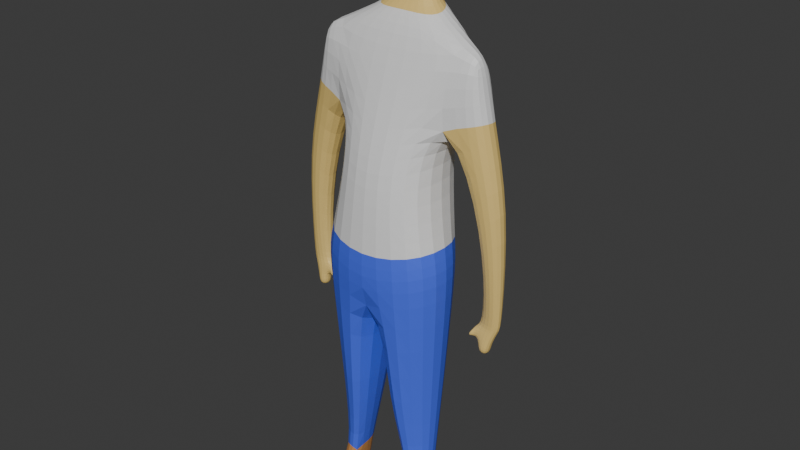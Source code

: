 # Source: player_skin1.blend  (saved by Blender 4.2.66; exported with 4.5.12 LTS)
import bpy
from mathutils import Matrix  # noqa: F401  (used for matrix-valued properties, if any)

bpy.ops.wm.read_factory_settings(use_empty=True)
scene = bpy.context.scene
scene.name = 'Scene'

# ---- collections
col_collection = bpy.data.collections.new('Collection'); scene.collection.children.link(col_collection)

# ---- materials (node trees are filled in below, after node groups)
mat_skin = bpy.data.materials.new('skin')
mat_shirt = bpy.data.materials.new('shirt')
mat_pants = bpy.data.materials.new('pants')
mat_shoes = bpy.data.materials.new('shoes')
mat_hair = bpy.data.materials.new('hair')

# ---- material node trees
mat_skin.use_nodes = True; mat_skin.node_tree.nodes.clear()
_N = mat_skin.node_tree.nodes; _L = mat_skin.node_tree.links
n0 = _N.new('ShaderNodeBsdfPrincipled'); n0.name = 'Principled BSDF'; n0.location = (10, 300)
n0.inputs[0].default_value = (0.802, 0.577, 0.187, 1.0)
n1 = _N.new('ShaderNodeOutputMaterial'); n1.name = 'Material Output'; n1.location = (300, 300)
_L.new(n0.outputs[0], n1.inputs[0])
n1.is_active_output = True
mat_shirt.use_nodes = True; mat_shirt.node_tree.nodes.clear()
_N = mat_shirt.node_tree.nodes; _L = mat_shirt.node_tree.links
n0 = _N.new('ShaderNodeBsdfPrincipled'); n0.name = 'Principled BSDF'; n0.location = (10, 300)
n1 = _N.new('ShaderNodeOutputMaterial'); n1.name = 'Material Output'; n1.location = (300, 300)
_L.new(n0.outputs[0], n1.inputs[0])
n1.is_active_output = True
mat_pants.use_nodes = True; mat_pants.node_tree.nodes.clear()
_N = mat_pants.node_tree.nodes; _L = mat_pants.node_tree.links
n0 = _N.new('ShaderNodeBsdfPrincipled'); n0.name = 'Principled BSDF'; n0.location = (10, 300)
n0.inputs[0].default_value = (0.06689, 0.1347, 0.8592, 1.0)
n1 = _N.new('ShaderNodeOutputMaterial'); n1.name = 'Material Output'; n1.location = (300, 300)
_L.new(n0.outputs[0], n1.inputs[0])
n1.is_active_output = True
mat_shoes.use_nodes = True; mat_shoes.node_tree.nodes.clear()
_N = mat_shoes.node_tree.nodes; _L = mat_shoes.node_tree.links
n0 = _N.new('ShaderNodeBsdfPrincipled'); n0.name = 'Principled BSDF'; n0.location = (10, 300)
n0.inputs[0].default_value = (0.5598, 0.2544, 0.07731, 1.0)
n1 = _N.new('ShaderNodeOutputMaterial'); n1.name = 'Material Output'; n1.location = (300, 300)
_L.new(n0.outputs[0], n1.inputs[0])
n1.is_active_output = True
mat_hair.use_nodes = True; mat_hair.node_tree.nodes.clear()
_N = mat_hair.node_tree.nodes; _L = mat_hair.node_tree.links
n0 = _N.new('ShaderNodeBsdfPrincipled'); n0.name = 'Principled BSDF'; n0.location = (10, 300)
n0.inputs[0].default_value = (0.08866, 0.0356, 0.004025, 1.0)
n1 = _N.new('ShaderNodeOutputMaterial'); n1.name = 'Material Output'; n1.location = (300, 300)
_L.new(n0.outputs[0], n1.inputs[0])
n1.is_active_output = True

# ---- world
world_world = bpy.data.worlds.new('World'); scene.world = world_world
world_world.use_nodes = True; world_world.node_tree.nodes.clear()
_N = world_world.node_tree.nodes; _L = world_world.node_tree.links
n0 = _N.new('ShaderNodeOutputWorld'); n0.name = 'World Output'; n0.location = (300, 300)
n1 = _N.new('ShaderNodeBackground'); n1.name = 'Background'; n1.location = (10, 300)
n1.inputs[0].default_value = (0.05088, 0.05088, 0.05088, 1.0)
_L.new(n1.outputs[0], n0.inputs[0])
n0.is_active_output = True
world_world.color = (0.05088, 0.05088, 0.05088)
world_world.sun_shadow_jitter_overblur = 0.0

# ---- meshes
me_cube = bpy.data.meshes.new('Cube')
me_cube.from_pydata([(0.0, 0.3389, 1.016), (0.0, 0.3683, 0.06418), (0.0, -0.1028, 0.9696), (0.0, -0.3828, 0.07702), (-0.5045, 0.1434, 0.9617), (-0.3276, 0.2412, 0.08307), (-0.5398, -0.07142, 0.9255), (-0.3385, -0.3031, 0.08307), (0.0, 0.2913, -0.6931), (0.0, -0.4512, -0.6887), (-0.4693, 0.1204, -0.5618), (-0.4967, -0.324, -0.5575), (-0.07962, 0.1618, -1.516), (-0.06735, -0.4377, -1.536), (-0.4089, 0.03324, -1.533), (-0.4018, -0.206, -1.544), (-0.3607, -0.05383, -2.236), (-0.3581, -0.1781, -2.24), (-0.2364, -0.005303, -2.23), (-0.2318, -0.222, -2.237), (0.0, 0.3637, 0.2541), (-0.3995, -0.1251, 0.5158), (0.0, -0.3586, 0.2727), (-0.4024, 0.1381, 0.5174), (-0.6807, -0.07218, 0.5477), (-0.5766, -0.06949, 0.9745), (-0.6169, 0.1199, 0.8372), (-0.6418, 0.1508, 0.5438), (-0.6858, -0.019, -0.8254), (-0.634, 0.06552, -0.8382), (-0.8133, -0.02896, -0.8357), (-0.8032, 0.07053, -0.8344), (-0.6567, -0.03847, -0.9505), (-0.6572, 0.03084, -0.951), (-0.7466, -0.05385, -0.9899), (-0.741, 0.04563, -0.9887), (-0.8057, 0.112, -0.002857), (-0.8175, -0.06868, 0.01093), (-0.65, -0.07539, -0.2179), (-0.6522, 0.1061, -0.2168), (-0.3554, -0.04944, -2.374), (-0.3509, -0.1748, -2.379), (-0.231, -0.0009087, -2.376), (-0.2287, -0.2168, -2.383), (-0.3581, -0.3517, -2.342), (-0.2318, -0.3956, -2.339), (-0.3512, -0.3481, -2.379), (-0.229, -0.3901, -2.383), (-0.3609, -0.2116, -1.492), (0.0, -0.002704, 1.075), (-0.1935, 0.007939, 1.06), (0.0, 0.3409, 1.133), (-0.2039, 0.1849, 1.101), (0.0, 0.03433, 1.261), (-0.1266, 0.05704, 1.274), (0.0, 0.296, 1.281), (-0.1189, 0.16, 1.283), (-0.2671, 0.005799, 1.366), (0.0, 0.4186, 1.383), (-0.2271, 0.3351, 1.35), (0.0, -0.01427, 1.672), (-0.1593, 0.01318, 1.661), (0.0, 0.3295, 1.608), (-0.1963, 0.2919, 1.613), (0.0, -0.08431, 1.305), (-0.1086, -0.07681, 1.3), (0.0, -0.1721, 1.491), (-0.2455, -0.1883, 1.435), (0.0, -0.02365, 1.388), (-0.1421, -0.107, 1.382), (-0.1015, 0.1277, 1.217), (-0.09938, 0.1887, 1.221), (0.0, 0.2513, 1.226), (0.0, 0.1243, 1.216), (-0.6529, -0.05749, -1.055), (-0.6536, 0.04246, -1.056), (-0.7412, -0.0538, -1.062), (-0.7356, 0.04569, -1.061), (-0.7981, -0.03465, -0.8709), (-0.6281, -0.02092, -0.8591), (-0.6221, 0.01895, -0.8836), (-0.7889, 0.06483, -0.8697), (-0.6219, -0.04827, -0.9522), (-0.6223, 0.02103, -0.9527), (-0.6181, -0.02759, -0.8806), (-0.6121, 0.01228, -0.9051), (-0.5769, -0.06092, -0.9544), (-0.5774, 0.008381, -0.9549), (-0.6053, -0.0362, -0.9084), (-0.5992, 0.003666, -0.9329), (0.0, 0.3095, -0.5142), (-0.4358, 0.1489, -0.4095), (-0.4594, -0.3191, -0.4062), (0.0, -0.4351, -0.5079)], [], [(4, 6, 50, 52), (22, 2, 6, 21), (6, 4, 26, 25), (91, 90, 8, 10), (23, 4, 0, 20), (9, 11, 15, 13), (93, 92, 11, 9), (92, 91, 10, 11), (13, 15, 17, 19), (11, 10, 14, 15), (8, 9, 13, 12), (10, 8, 12, 14), (19, 17, 44, 45), (15, 14, 16, 17), (12, 13, 19, 18), (14, 12, 18, 16), (5, 23, 20, 1), (7, 21, 23, 5), (3, 22, 21, 7), (24, 25, 26, 27), (37, 36, 31, 30), (4, 23, 27, 26), (21, 6, 25, 24), (79, 78, 34, 32), (38, 37, 30, 28), (39, 38, 28, 29), (36, 39, 29, 31), (35, 33, 75, 77), (80, 79, 84, 85), (81, 80, 33, 35), (78, 81, 35, 34), (27, 23, 39, 36), (23, 21, 38, 39), (21, 24, 37, 38), (24, 27, 36, 37), (40, 42, 43, 41), (17, 16, 40, 41), (18, 19, 43, 42), (16, 18, 42, 40), (45, 44, 46, 47), (17, 41, 46, 44), (41, 43, 47, 46), (43, 19, 45, 47), (72, 71, 56, 55), (0, 4, 52, 51), (6, 2, 49, 50), (56, 54, 57, 59), (71, 70, 54, 56), (70, 73, 53, 54), (59, 57, 61, 63), (54, 53, 64, 65), (55, 56, 59, 58), (62, 63, 61, 60), (61, 57, 69, 67), (58, 59, 63, 62), (65, 64, 68, 69), (69, 68, 66, 67), (60, 61, 67, 66), (57, 54, 65, 69), (50, 49, 73, 70), (52, 50, 70, 71), (51, 52, 71, 72), (75, 74, 76, 77), (34, 35, 77, 76), (32, 34, 76, 74), (33, 32, 74, 75), (30, 31, 81, 78), (31, 29, 80, 81), (29, 28, 79, 80), (28, 30, 78, 79), (83, 85, 89, 87), (33, 80, 85, 83), (32, 33, 83, 82), (79, 32, 82, 84), (89, 88, 86, 87), (82, 83, 87, 86), (85, 84, 88, 89), (84, 82, 86, 88), (7, 5, 91, 92), (3, 7, 92, 93), (5, 1, 90, 91)])
me_cube.polygons.foreach_set('material_index', [1, 1, 1, 2, 1, 2, 2, 2, 2, 2, 2, 2, 3, 2, 2, 2, 1, 1, 1, 1, 0, 1, 1, 0, 0, 0, 0, 0, 0, 0, 0, 0, 0, 0, 0, 3, 3, 3, 3, 3, 3, 3, 3, 0, 1, 1, 4, 0, 0, 4, 0, 4, 4, 4, 4, 0, 0, 4, 0, 0, 0, 0, 0, 0, 0, 0, 0, 0, 0, 0, 0, 0, 0, 0, 0, 0, 0, 0, 1, 1, 1])
_uv = me_cube.uv_layers.new(name='UVMap')
_uv.uv.foreach_set('vector', [0.875, 0.5, 0.875, 0.75, 0.875, 0.75, 0.875, 0.5, 0.4285, 0.75, 0.625, 0.6712, 0.625, 1.0, 0.4285, 1.0, 0.875, 0.75, 0.875, 0.5, 0.875, 0.5, 0.875, 0.75, 0.375, 0.25, 0.375, 0.5, 0.375, 0.5, 0.375, 0.25, 0.4285, 0.25, 0.625, 0.25, 0.625, 0.5, 0.4285, 0.5, 0.375, 0.75, 0.375, 1.0, 0.375, 1.0, 0.375, 0.75, 0.375, 0.75, 0.375, 1.0, 0.375, 1.0, 0.375, 0.75, 0.375, 0.0, 0.375, 0.25, 0.375, 0.25, 0.375, 0.0, 0.375, 0.75, 0.375, 1.0, 0.375, 1.0, 0.375, 0.75, 0.375, 0.0, 0.375, 0.25, 0.375, 0.25, 0.375, 0.0, 0.0, 0.0, 0.0, 0.0, 0.0, 0.0, 0.0, 0.0, 0.375, 0.25, 0.375, 0.5, 0.375, 0.5, 0.375, 0.25, 0.375, 0.75, 0.375, 1.0, 0.375, 1.0, 0.375, 0.75, 0.375, 0.0, 0.375, 0.25, 0.375, 0.25, 0.375, 0.0, 0.0, 0.0, 0.0, 0.0, 0.0, 0.0, 0.0, 0.0, 0.375, 0.25, 0.375, 0.5, 0.375, 0.5, 0.375, 0.25, 0.375, 0.25, 0.4285, 0.25, 0.4285, 0.5, 0.375, 0.5, 0.375, 0.0, 0.4285, 0.0, 0.4285, 0.25, 0.375, 0.25, 0.375, 0.75, 0.4285, 0.75, 0.4285, 1.0, 0.375, 1.0, 0.4285, 0.0, 0.625, 0.0, 0.625, 0.25, 0.4285, 0.25, 0.4285, 0.0, 0.4285, 0.25, 0.4285, 0.25, 0.4285, 0.0, 0.625, 0.25, 0.4285, 0.25, 0.4285, 0.25, 0.625, 0.25, 0.4285, 1.0, 0.625, 1.0, 0.625, 1.0, 0.4285, 1.0, 0.4285, 1.0, 0.4285, 1.0, 0.4285, 1.0, 0.4285, 1.0, 0.4285, 1.0, 0.4285, 1.0, 0.4285, 1.0, 0.4285, 1.0, 0.4285, 0.25, 0.4285, 0.0, 0.4285, 0.0, 0.4285, 0.25, 0.4285, 0.25, 0.4285, 0.25, 0.4285, 0.25, 0.4285, 0.25, 0.4285, 0.25, 0.4285, 0.25, 0.4285, 0.25, 0.4285, 0.25, 0.4285, 0.25, 0.4285, 0.0, 0.4285, 0.0, 0.4285, 0.25, 0.4285, 0.25, 0.4285, 0.25, 0.4285, 0.25, 0.4285, 0.25, 0.4285, 0.0, 0.4285, 0.25, 0.4285, 0.25, 0.4285, 0.0, 0.4285, 0.25, 0.4285, 0.25, 0.4285, 0.25, 0.4285, 0.25, 0.4285, 0.25, 0.4285, 0.0, 0.4285, 0.0, 0.4285, 0.25, 0.4285, 1.0, 0.4285, 1.0, 0.4285, 1.0, 0.4285, 1.0, 0.4285, 0.0, 0.4285, 0.25, 0.4285, 0.25, 0.4285, 0.0, 0.125, 0.5, 0.375, 0.5, 0.375, 0.75, 0.125, 0.75, 0.375, 0.0, 0.375, 0.25, 0.375, 0.25, 0.375, 0.0, 0.0, 0.0, 0.0, 0.0, 0.0, 0.0, 0.0, 0.0, 0.375, 0.25, 0.375, 0.5, 0.375, 0.5, 0.375, 0.25, 0.375, 0.75, 0.375, 1.0, 0.375, 1.0, 0.375, 0.75, 0.375, 0.0, 0.375, 0.0, 0.375, 0.0, 0.375, 0.0, 0.125, 0.75, 0.375, 0.75, 0.375, 0.75, 0.125, 0.75, 0.0, 0.0, 0.0, 0.0, 0.0, 0.0, 0.0, 0.0, 0.625, 0.5, 0.625, 0.25, 0.625, 0.25, 0.625, 0.5, 0.625, 0.5, 0.625, 0.25, 0.625, 0.25, 0.625, 0.5, 0.625, 1.0, 0.625, 0.6712, 0.625, 0.6712, 0.625, 1.0, 0.875, 0.5, 0.875, 0.75, 0.875, 0.75, 0.875, 0.5, 0.875, 0.5, 0.875, 0.75, 0.875, 0.75, 0.875, 0.5, 0.625, 1.0, 0.625, 0.6712, 0.625, 0.6712, 0.625, 1.0, 0.875, 0.5, 0.875, 0.75, 0.875, 0.75, 0.875, 0.5, 0.625, 1.0, 0.625, 0.6712, 0.625, 0.6712, 0.625, 1.0, 0.625, 0.5, 0.625, 0.25, 0.625, 0.25, 0.625, 0.4696, 0.625, 0.5, 0.875, 0.5, 0.875, 0.75, 0.625, 0.6712, 0.875, 0.75, 0.875, 0.75, 0.875, 0.75, 0.875, 0.75, 0.625, 0.4696, 0.625, 0.25, 0.625, 0.25, 0.625, 0.5, 0.625, 1.0, 0.625, 0.6712, 0.625, 0.6712, 0.625, 1.0, 0.625, 1.0, 0.625, 0.6712, 0.625, 0.6712, 0.625, 1.0, 0.625, 0.6712, 0.875, 0.75, 0.875, 0.75, 0.625, 0.6712, 0.875, 0.75, 0.875, 0.75, 0.875, 0.75, 0.875, 0.75, 0.625, 1.0, 0.625, 0.6712, 0.625, 0.6712, 0.625, 1.0, 0.875, 0.5, 0.875, 0.75, 0.875, 0.75, 0.875, 0.5, 0.625, 0.5, 0.625, 0.25, 0.625, 0.25, 0.625, 0.5, 0.4285, 0.25, 0.4285, 0.0, 0.4285, 0.0, 0.4285, 0.25, 0.4285, 0.0, 0.4285, 0.25, 0.4285, 0.25, 0.4285, 0.0, 0.4285, 1.0, 0.4285, 1.0, 0.4285, 1.0, 0.4285, 1.0, 0.4285, 0.25, 0.4285, 0.0, 0.4285, 0.0, 0.4285, 0.25, 0.4285, 0.0, 0.4285, 0.25, 0.4285, 0.25, 0.4285, 0.0, 0.4285, 0.25, 0.4285, 0.25, 0.4285, 0.25, 0.4285, 0.25, 0.4285, 0.25, 0.4285, 0.0, 0.4285, 0.0, 0.4285, 0.25, 0.4285, 1.0, 0.4285, 1.0, 0.4285, 1.0, 0.4285, 1.0, 0.4285, 0.25, 0.4285, 0.25, 0.4285, 0.25, 0.4285, 0.25, 0.4285, 0.25, 0.4285, 0.25, 0.4285, 0.25, 0.4285, 0.25, 0.4285, 0.0, 0.4285, 0.25, 0.4285, 0.25, 0.4285, 0.0, 0.4285, 1.0, 0.4285, 1.0, 0.4285, 1.0, 0.4285, 1.0, 0.4285, 0.25, 0.4285, 0.0, 0.4285, 0.0, 0.4285, 0.25, 0.4285, 0.0, 0.4285, 0.25, 0.4285, 0.25, 0.4285, 0.0, 0.4285, 0.25, 0.4285, 0.0, 0.4285, 0.0, 0.4285, 0.25, 0.4285, 1.0, 0.4285, 1.0, 0.4285, 1.0, 0.4285, 1.0, 0.375, 0.0, 0.375, 0.25, 0.375, 0.25, 0.375, 0.0, 0.375, 0.75, 0.375, 1.0, 0.375, 1.0, 0.375, 0.75, 0.375, 0.25, 0.375, 0.5, 0.375, 0.5, 0.375, 0.25])
me_cube.materials.append(mat_skin)
me_cube.materials.append(mat_shirt)
me_cube.materials.append(mat_pants)
me_cube.materials.append(mat_shoes)
me_cube.materials.append(mat_hair)
me_cube.use_mirror_vertex_groups = False
me_cube.update()

# ---- objects
ob_cube = bpy.data.objects.new('Cube', me_cube)

# ---- transforms, parenting, visibility, modifiers, constraints
ob_cube.location = (-0.02726, -0.005086, -0.04075)
ob_cube.lock_rotations_4d = False
ob_cube.empty_display_type = 'ARROWS'
ob_cube.lineart.crease_threshold = 0.0
_m = ob_cube.modifiers.new('Mirror', 'MIRROR')
_m.use_clip = True
_m = ob_cube.modifiers.new('Subdivision', 'SUBSURF')

# ---- collection membership
col_collection.objects.link(ob_cube)

# ---- scene / render settings (as saved in the file)
scene.frame_start = 1; scene.frame_end = 250; scene.frame_set(1)
scene.render.engine = 'BLENDER_EEVEE_NEXT'
bpy.context.view_layer.update()

# ---- added for rendering (the .blend has no active camera and no usable light): camera, sun
cam_auto = bpy.data.cameras.new('AutoCamera')
cam_auto.lens = 50.0
cam_auto.sensor_width = 36.0
cam_auto.clip_end = 1000.0
ob_auto_camera = bpy.data.objects.new('AutoCamera', cam_auto)
scene.collection.objects.link(ob_auto_camera)
ob_auto_camera.location = (4.09784, -4.97151, 2.90367)
ob_auto_camera.rotation_euler = (1.09748, -7.21219e-08, 0.694738)
scene.camera = ob_auto_camera
light_auto_sun = bpy.data.lights.new('AutoSun', 'SUN')
light_auto_sun.energy = 3.0
light_auto_sun.angle = 0.0523599
ob_auto_sun = bpy.data.objects.new('AutoSun', light_auto_sun)
scene.collection.objects.link(ob_auto_sun)
ob_auto_sun.rotation_euler = (0.872665, 0.174533, 0.523599)
bpy.context.view_layer.update()
